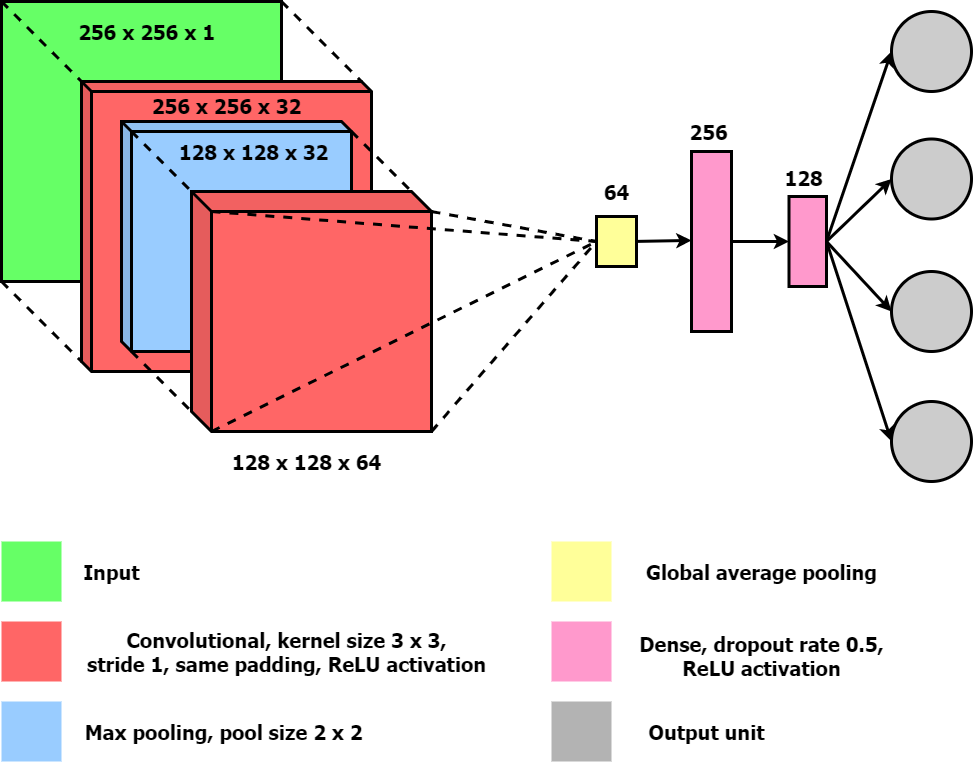

The diagram above was exported from draw.io. Its source (the exported page's mxGraphModel, read from the mxfile embedded in the PNG):
<mxGraphModel dx="1422" dy="822" grid="1" gridSize="10" guides="1" tooltips="1" connect="1" arrows="1" fold="1" page="1" pageScale="1" pageWidth="20000" pageHeight="20000" math="0" shadow="0">
  <root>
    <mxCell id="0" />
    <mxCell id="1" parent="0" />
    <mxCell id="9Zj3RXnmFZOlg3Rd1LyL-15" value="" style="shape=cube;whiteSpace=wrap;html=1;boundedLbl=1;backgroundOutline=1;darkOpacity=0.05;darkOpacity2=0.1;size=0;fillColor=#66FF66;strokeWidth=3;" parent="1" vertex="1">
      <mxGeometry x="40" y="40" width="280" height="280" as="geometry" />
    </mxCell>
    <mxCell id="9Zj3RXnmFZOlg3Rd1LyL-16" value="" style="shape=cube;whiteSpace=wrap;html=1;boundedLbl=1;backgroundOutline=1;darkOpacity=0.05;darkOpacity2=0.1;size=10;fillColor=#FF6666;strokeWidth=3;" parent="1" vertex="1">
      <mxGeometry x="120" y="120" width="290" height="290" as="geometry" />
    </mxCell>
    <mxCell id="9Zj3RXnmFZOlg3Rd1LyL-17" value="" style="shape=cube;whiteSpace=wrap;html=1;boundedLbl=1;backgroundOutline=1;darkOpacity=0.05;darkOpacity2=0.1;size=10;fillColor=#99CCFF;strokeWidth=3;" parent="1" vertex="1">
      <mxGeometry x="160" y="160" width="230" height="230" as="geometry" />
    </mxCell>
    <mxCell id="9Zj3RXnmFZOlg3Rd1LyL-34" value="" style="shape=cube;whiteSpace=wrap;html=1;boundedLbl=1;backgroundOutline=1;darkOpacity=0.05;darkOpacity2=0.1;size=20;fillColor=#FF6666;strokeWidth=3;" parent="1" vertex="1">
      <mxGeometry x="230" y="230" width="240" height="240" as="geometry" />
    </mxCell>
    <mxCell id="9Zj3RXnmFZOlg3Rd1LyL-55" value="" style="ellipse;whiteSpace=wrap;html=1;aspect=fixed;fillColor=#CCCCCC;strokeWidth=3;" parent="1" vertex="1">
      <mxGeometry x="930" y="440" width="80" height="80" as="geometry" />
    </mxCell>
    <mxCell id="9Zj3RXnmFZOlg3Rd1LyL-58" value="" style="endArrow=none;dashed=1;html=1;entryX=0;entryY=0;entryDx=280;entryDy=0;entryPerimeter=0;strokeWidth=3;" parent="1" target="9Zj3RXnmFZOlg3Rd1LyL-16" edge="1">
      <mxGeometry width="50" height="50" relative="1" as="geometry">
        <mxPoint x="320" y="40" as="sourcePoint" />
        <mxPoint x="370" y="-10" as="targetPoint" />
      </mxGeometry>
    </mxCell>
    <mxCell id="9Zj3RXnmFZOlg3Rd1LyL-59" value="" style="endArrow=none;dashed=1;html=1;entryX=0;entryY=0;entryDx=280;entryDy=0;entryPerimeter=0;strokeWidth=3;" parent="1" edge="1">
      <mxGeometry width="50" height="50" relative="1" as="geometry">
        <mxPoint x="40" y="320" as="sourcePoint" />
        <mxPoint x="120" y="400" as="targetPoint" />
      </mxGeometry>
    </mxCell>
    <mxCell id="9Zj3RXnmFZOlg3Rd1LyL-60" value="" style="endArrow=none;dashed=1;html=1;strokeWidth=3;" parent="1" edge="1">
      <mxGeometry width="50" height="50" relative="1" as="geometry">
        <mxPoint x="170" y="390" as="sourcePoint" />
        <mxPoint x="230" y="450" as="targetPoint" />
      </mxGeometry>
    </mxCell>
    <mxCell id="9Zj3RXnmFZOlg3Rd1LyL-61" value="" style="endArrow=none;dashed=1;html=1;strokeWidth=3;" parent="1" edge="1">
      <mxGeometry width="50" height="50" relative="1" as="geometry">
        <mxPoint x="390" y="170" as="sourcePoint" />
        <mxPoint x="450" y="230" as="targetPoint" />
      </mxGeometry>
    </mxCell>
    <mxCell id="9Zj3RXnmFZOlg3Rd1LyL-62" value="" style="endArrow=none;dashed=1;html=1;strokeWidth=3;" parent="1" edge="1">
      <mxGeometry width="50" height="50" relative="1" as="geometry">
        <mxPoint x="170" y="170" as="sourcePoint" />
        <mxPoint x="230" y="230" as="targetPoint" />
      </mxGeometry>
    </mxCell>
    <mxCell id="9Zj3RXnmFZOlg3Rd1LyL-66" value="" style="endArrow=none;dashed=1;html=1;entryX=0;entryY=0;entryDx=280;entryDy=0;entryPerimeter=0;strokeWidth=3;" parent="1" edge="1">
      <mxGeometry width="50" height="50" relative="1" as="geometry">
        <mxPoint x="40" y="40" as="sourcePoint" />
        <mxPoint x="120" y="120" as="targetPoint" />
      </mxGeometry>
    </mxCell>
    <mxCell id="9Zj3RXnmFZOlg3Rd1LyL-89" value="" style="endArrow=classic;html=1;strokeWidth=3;exitX=0.5;exitY=0;exitDx=0;exitDy=0;entryX=0.506;entryY=0;entryDx=0;entryDy=0;entryPerimeter=0;" parent="1" edge="1">
      <mxGeometry width="50" height="50" relative="1" as="geometry">
        <mxPoint x="670" y="280" as="sourcePoint" />
        <mxPoint x="730" y="278.9200000000003" as="targetPoint" />
      </mxGeometry>
    </mxCell>
    <mxCell id="9Zj3RXnmFZOlg3Rd1LyL-90" value="" style="endArrow=classic;html=1;strokeWidth=3;entryX=0.5;entryY=0;entryDx=0;entryDy=0;" parent="1" edge="1">
      <mxGeometry width="50" height="50" relative="1" as="geometry">
        <mxPoint x="770" y="280" as="sourcePoint" />
        <mxPoint x="827.5" y="280" as="targetPoint" />
      </mxGeometry>
    </mxCell>
    <mxCell id="9Zj3RXnmFZOlg3Rd1LyL-91" value="" style="rounded=0;whiteSpace=wrap;html=1;fillColor=#FFFF99;rotation=90;strokeWidth=3;" parent="1" vertex="1">
      <mxGeometry x="630" y="260" width="50" height="40" as="geometry" />
    </mxCell>
    <mxCell id="9Zj3RXnmFZOlg3Rd1LyL-92" value="" style="rounded=0;whiteSpace=wrap;html=1;fillColor=#FF99CC;rotation=-90;strokeWidth=3;" parent="1" vertex="1">
      <mxGeometry x="660" y="260" width="180" height="40" as="geometry" />
    </mxCell>
    <mxCell id="9Zj3RXnmFZOlg3Rd1LyL-93" value="" style="rounded=0;whiteSpace=wrap;html=1;fillColor=#FF99CC;rotation=-90;strokeWidth=3;" parent="1" vertex="1">
      <mxGeometry x="801.25" y="261.25" width="90" height="37.5" as="geometry" />
    </mxCell>
    <mxCell id="9Zj3RXnmFZOlg3Rd1LyL-94" value="" style="ellipse;whiteSpace=wrap;html=1;aspect=fixed;fillColor=#CCCCCC;strokeWidth=3;" parent="1" vertex="1">
      <mxGeometry x="930" y="177.5" width="80" height="80" as="geometry" />
    </mxCell>
    <mxCell id="9Zj3RXnmFZOlg3Rd1LyL-95" value="" style="ellipse;whiteSpace=wrap;html=1;aspect=fixed;fillColor=#CCCCCC;strokeWidth=3;" parent="1" vertex="1">
      <mxGeometry x="930" y="50" width="80" height="80" as="geometry" />
    </mxCell>
    <mxCell id="9Zj3RXnmFZOlg3Rd1LyL-96" value="" style="ellipse;whiteSpace=wrap;html=1;aspect=fixed;fillColor=#CCCCCC;strokeWidth=3;" parent="1" vertex="1">
      <mxGeometry x="930" y="310" width="80" height="80" as="geometry" />
    </mxCell>
    <mxCell id="9Zj3RXnmFZOlg3Rd1LyL-109" value="" style="endArrow=classic;html=1;strokeWidth=3;exitX=0.5;exitY=1;exitDx=0;exitDy=0;entryX=0;entryY=0.5;entryDx=0;entryDy=0;" parent="1" source="9Zj3RXnmFZOlg3Rd1LyL-93" target="9Zj3RXnmFZOlg3Rd1LyL-94" edge="1">
      <mxGeometry width="50" height="50" relative="1" as="geometry">
        <mxPoint x="870" y="280" as="sourcePoint" />
        <mxPoint x="920" y="230" as="targetPoint" />
      </mxGeometry>
    </mxCell>
    <mxCell id="9Zj3RXnmFZOlg3Rd1LyL-110" value="" style="endArrow=classic;html=1;strokeWidth=3;exitX=0.5;exitY=1;exitDx=0;exitDy=0;entryX=0;entryY=0.5;entryDx=0;entryDy=0;" parent="1" source="9Zj3RXnmFZOlg3Rd1LyL-93" target="9Zj3RXnmFZOlg3Rd1LyL-96" edge="1">
      <mxGeometry width="50" height="50" relative="1" as="geometry">
        <mxPoint x="865" y="322.5" as="sourcePoint" />
        <mxPoint x="930" y="260" as="targetPoint" />
      </mxGeometry>
    </mxCell>
    <mxCell id="9Zj3RXnmFZOlg3Rd1LyL-111" value="" style="endArrow=classic;html=1;strokeWidth=3;exitX=0.5;exitY=1;exitDx=0;exitDy=0;entryX=0;entryY=0.5;entryDx=0;entryDy=0;" parent="1" source="9Zj3RXnmFZOlg3Rd1LyL-93" target="9Zj3RXnmFZOlg3Rd1LyL-95" edge="1">
      <mxGeometry width="50" height="50" relative="1" as="geometry">
        <mxPoint x="865" y="212.5" as="sourcePoint" />
        <mxPoint x="930" y="150" as="targetPoint" />
      </mxGeometry>
    </mxCell>
    <mxCell id="9Zj3RXnmFZOlg3Rd1LyL-112" value="" style="endArrow=classic;html=1;strokeWidth=3;exitX=0.5;exitY=1;exitDx=0;exitDy=0;entryX=0;entryY=0.5;entryDx=0;entryDy=0;" parent="1" source="9Zj3RXnmFZOlg3Rd1LyL-93" target="9Zj3RXnmFZOlg3Rd1LyL-55" edge="1">
      <mxGeometry width="50" height="50" relative="1" as="geometry">
        <mxPoint x="895" y="310" as="sourcePoint" />
        <mxPoint x="920" y="440" as="targetPoint" />
      </mxGeometry>
    </mxCell>
    <mxCell id="9Zj3RXnmFZOlg3Rd1LyL-113" value="&lt;font style=&quot;font-size: 20px&quot; face=&quot;Tahoma&quot;&gt;&lt;b&gt;256 x 256 x 1&lt;/b&gt;&lt;/font&gt;" style="text;html=1;align=center;verticalAlign=middle;resizable=0;points=[];autosize=1;" parent="1" vertex="1">
      <mxGeometry x="110" y="60" width="150" height="20" as="geometry" />
    </mxCell>
    <mxCell id="9Zj3RXnmFZOlg3Rd1LyL-131" value="&lt;font face=&quot;Tahoma&quot;&gt;&lt;span style=&quot;font-size: 20px&quot;&gt;&lt;b&gt;256 x 256 x 32&lt;/b&gt;&lt;/span&gt;&lt;/font&gt;" style="text;html=1;align=center;verticalAlign=middle;resizable=0;points=[];autosize=1;" parent="1" vertex="1">
      <mxGeometry x="180" y="134" width="170" height="20" as="geometry" />
    </mxCell>
    <mxCell id="9Zj3RXnmFZOlg3Rd1LyL-132" value="&lt;font face=&quot;Tahoma&quot;&gt;&lt;span style=&quot;font-size: 20px&quot;&gt;&lt;b&gt;128 x 128 x 32&amp;nbsp;&lt;/b&gt;&lt;/span&gt;&lt;/font&gt;" style="text;html=1;align=center;verticalAlign=middle;resizable=0;points=[];autosize=1;" parent="1" vertex="1">
      <mxGeometry x="210" y="180" width="170" height="20" as="geometry" />
    </mxCell>
    <mxCell id="9Zj3RXnmFZOlg3Rd1LyL-133" value="&lt;font face=&quot;Tahoma&quot;&gt;&lt;span style=&quot;font-size: 20px&quot;&gt;&lt;b&gt;128 x 128 x 64&lt;/b&gt;&lt;/span&gt;&lt;/font&gt;" style="text;html=1;align=center;verticalAlign=middle;resizable=0;points=[];autosize=1;" parent="1" vertex="1">
      <mxGeometry x="260" y="490" width="170" height="20" as="geometry" />
    </mxCell>
    <mxCell id="9Zj3RXnmFZOlg3Rd1LyL-142" value="&lt;font face=&quot;Tahoma&quot;&gt;&lt;span style=&quot;font-size: 20px&quot;&gt;&lt;b&gt;64&lt;/b&gt;&lt;/span&gt;&lt;/font&gt;" style="text;html=1;align=center;verticalAlign=middle;resizable=0;points=[];autosize=1;" parent="1" vertex="1">
      <mxGeometry x="635" y="220" width="40" height="20" as="geometry" />
    </mxCell>
    <mxCell id="9Zj3RXnmFZOlg3Rd1LyL-143" value="&lt;font face=&quot;Tahoma&quot;&gt;&lt;span style=&quot;font-size: 20px&quot;&gt;&lt;b&gt;256&lt;/b&gt;&lt;/span&gt;&lt;/font&gt;" style="text;html=1;align=center;verticalAlign=middle;resizable=0;points=[];autosize=1;" parent="1" vertex="1">
      <mxGeometry x="722" y="160" width="50" height="20" as="geometry" />
    </mxCell>
    <mxCell id="9Zj3RXnmFZOlg3Rd1LyL-144" value="&lt;font face=&quot;Tahoma&quot;&gt;&lt;span style=&quot;font-size: 20px&quot;&gt;&lt;b&gt;128&lt;/b&gt;&lt;/span&gt;&lt;/font&gt;" style="text;html=1;align=center;verticalAlign=middle;resizable=0;points=[];autosize=1;" parent="1" vertex="1">
      <mxGeometry x="817" y="206" width="50" height="20" as="geometry" />
    </mxCell>
    <mxCell id="9Zj3RXnmFZOlg3Rd1LyL-145" value="" style="rounded=0;whiteSpace=wrap;html=1;strokeWidth=3;fillColor=#FF6666;strokeColor=none;" parent="1" vertex="1">
      <mxGeometry x="40" y="660" width="60" height="60" as="geometry" />
    </mxCell>
    <mxCell id="9Zj3RXnmFZOlg3Rd1LyL-146" value="" style="rounded=0;whiteSpace=wrap;html=1;strokeWidth=3;fillColor=#66FF66;strokeColor=none;" parent="1" vertex="1">
      <mxGeometry x="40" y="580" width="60" height="60" as="geometry" />
    </mxCell>
    <mxCell id="9Zj3RXnmFZOlg3Rd1LyL-147" value="" style="rounded=0;whiteSpace=wrap;html=1;strokeWidth=3;fillColor=#B3B3B3;strokeColor=none;" parent="1" vertex="1">
      <mxGeometry x="590" y="740" width="60" height="60" as="geometry" />
    </mxCell>
    <mxCell id="9Zj3RXnmFZOlg3Rd1LyL-148" value="" style="rounded=0;whiteSpace=wrap;html=1;strokeWidth=3;fillColor=#99CCFF;strokeColor=none;" parent="1" vertex="1">
      <mxGeometry x="40" y="740" width="60" height="60" as="geometry" />
    </mxCell>
    <mxCell id="9Zj3RXnmFZOlg3Rd1LyL-149" value="" style="rounded=0;whiteSpace=wrap;html=1;strokeWidth=3;fillColor=#FFFF99;strokeColor=none;" parent="1" vertex="1">
      <mxGeometry x="590" y="580" width="60" height="60" as="geometry" />
    </mxCell>
    <mxCell id="9Zj3RXnmFZOlg3Rd1LyL-150" value="" style="rounded=0;whiteSpace=wrap;html=1;strokeWidth=3;fillColor=#FF99CC;strokeColor=none;" parent="1" vertex="1">
      <mxGeometry x="590" y="660" width="60" height="60" as="geometry" />
    </mxCell>
    <mxCell id="9Zj3RXnmFZOlg3Rd1LyL-152" value="&lt;font face=&quot;Tahoma&quot;&gt;&lt;span style=&quot;font-size: 20px&quot;&gt;&lt;b&gt;Input&lt;/b&gt;&lt;/span&gt;&lt;/font&gt;" style="text;html=1;align=center;verticalAlign=middle;resizable=0;points=[];autosize=1;" parent="1" vertex="1">
      <mxGeometry x="115" y="600" width="70" height="20" as="geometry" />
    </mxCell>
    <mxCell id="9Zj3RXnmFZOlg3Rd1LyL-153" value="&lt;font face=&quot;Tahoma&quot;&gt;&lt;span style=&quot;font-size: 20px&quot;&gt;&lt;b&gt;Convolutional, kernel size 3 x 3,&lt;br&gt;stride 1, same padding, ReLU activation&lt;br&gt;&lt;/b&gt;&lt;/span&gt;&lt;/font&gt;" style="text;html=1;align=center;verticalAlign=middle;resizable=0;points=[];autosize=1;" parent="1" vertex="1">
      <mxGeometry x="120" y="670" width="410" height="40" as="geometry" />
    </mxCell>
    <mxCell id="9Zj3RXnmFZOlg3Rd1LyL-154" value="&lt;font face=&quot;Tahoma&quot;&gt;&lt;span style=&quot;font-size: 20px&quot;&gt;&lt;b&gt;Max pooling, pool size 2 x 2&amp;nbsp;&lt;/b&gt;&lt;/span&gt;&lt;/font&gt;" style="text;html=1;align=center;verticalAlign=middle;resizable=0;points=[];autosize=1;" parent="1" vertex="1">
      <mxGeometry x="115" y="760" width="300" height="20" as="geometry" />
    </mxCell>
    <mxCell id="9Zj3RXnmFZOlg3Rd1LyL-155" value="&lt;font face=&quot;Tahoma&quot;&gt;&lt;span style=&quot;font-size: 20px&quot;&gt;&lt;b&gt;Output unit&lt;/b&gt;&lt;/span&gt;&lt;/font&gt;" style="text;html=1;align=center;verticalAlign=middle;resizable=0;points=[];autosize=1;" parent="1" vertex="1">
      <mxGeometry x="680" y="760" width="130" height="20" as="geometry" />
    </mxCell>
    <mxCell id="9Zj3RXnmFZOlg3Rd1LyL-156" value="&lt;font face=&quot;Tahoma&quot;&gt;&lt;span style=&quot;font-size: 20px&quot;&gt;&lt;b&gt;Dense, dropout rate 0.5,&lt;br&gt;ReLU activation&lt;br&gt;&lt;/b&gt;&lt;/span&gt;&lt;/font&gt;" style="text;html=1;align=center;verticalAlign=middle;resizable=0;points=[];autosize=1;" parent="1" vertex="1">
      <mxGeometry x="670" y="674" width="260" height="40" as="geometry" />
    </mxCell>
    <mxCell id="9Zj3RXnmFZOlg3Rd1LyL-157" value="&lt;font face=&quot;Tahoma&quot;&gt;&lt;span style=&quot;font-size: 20px&quot;&gt;&lt;b&gt;Global average pooling&lt;/b&gt;&lt;/span&gt;&lt;/font&gt;" style="text;html=1;align=center;verticalAlign=middle;resizable=0;points=[];autosize=1;" parent="1" vertex="1">
      <mxGeometry x="675" y="600" width="250" height="20" as="geometry" />
    </mxCell>
    <mxCell id="c4kAK_wLBSBn89EnLKre-1" value="" style="endArrow=none;dashed=1;html=1;strokeWidth=3;entryX=0.5;entryY=1;entryDx=0;entryDy=0;" parent="1" target="9Zj3RXnmFZOlg3Rd1LyL-91" edge="1">
      <mxGeometry width="50" height="50" relative="1" as="geometry">
        <mxPoint x="250" y="250" as="sourcePoint" />
        <mxPoint x="300" y="200" as="targetPoint" />
      </mxGeometry>
    </mxCell>
    <mxCell id="c4kAK_wLBSBn89EnLKre-2" value="" style="endArrow=none;dashed=1;html=1;strokeWidth=3;entryX=0.5;entryY=1;entryDx=0;entryDy=0;" parent="1" target="9Zj3RXnmFZOlg3Rd1LyL-91" edge="1">
      <mxGeometry width="50" height="50" relative="1" as="geometry">
        <mxPoint x="250" y="470" as="sourcePoint" />
        <mxPoint x="635" y="500" as="targetPoint" />
      </mxGeometry>
    </mxCell>
    <mxCell id="c4kAK_wLBSBn89EnLKre-3" value="" style="endArrow=none;dashed=1;html=1;strokeWidth=3;entryX=0.5;entryY=1;entryDx=0;entryDy=0;" parent="1" target="9Zj3RXnmFZOlg3Rd1LyL-91" edge="1">
      <mxGeometry width="50" height="50" relative="1" as="geometry">
        <mxPoint x="470" y="470" as="sourcePoint" />
        <mxPoint x="855" y="500" as="targetPoint" />
      </mxGeometry>
    </mxCell>
    <mxCell id="c4kAK_wLBSBn89EnLKre-4" value="" style="endArrow=none;dashed=1;html=1;strokeWidth=3;entryX=0.5;entryY=1;entryDx=0;entryDy=0;" parent="1" target="9Zj3RXnmFZOlg3Rd1LyL-91" edge="1">
      <mxGeometry width="50" height="50" relative="1" as="geometry">
        <mxPoint x="470" y="250" as="sourcePoint" />
        <mxPoint x="855" y="280" as="targetPoint" />
      </mxGeometry>
    </mxCell>
  </root>
</mxGraphModel>